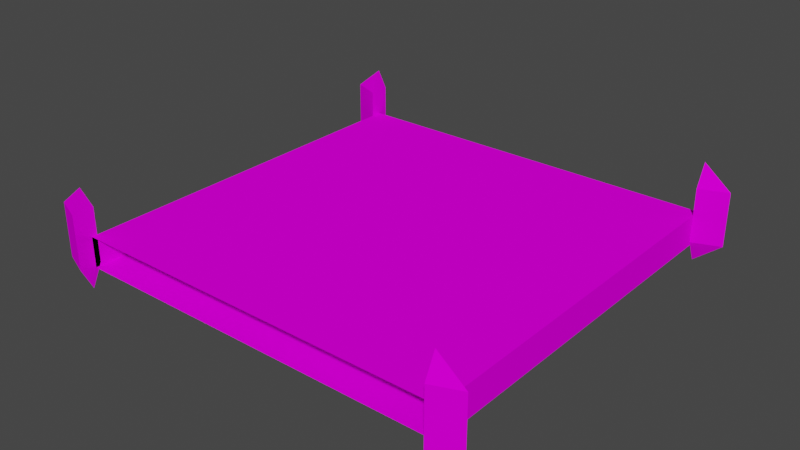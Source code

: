 # Source: Floor.blend  (saved by Blender 3.5.10; exported with 4.5.12 LTS)
import bpy
from mathutils import Matrix  # noqa: F401  (used for matrix-valued properties, if any)

bpy.ops.wm.read_factory_settings(use_empty=True)
scene = bpy.context.scene
scene.name = 'Scene'

# ---- collections
col_collection = bpy.data.collections.new('Collection'); scene.collection.children.link(col_collection)

# ---- images (referenced by path relative to the original .blend; pixels are not part of the script)
import os
ASSET_DIR = os.environ.get("B2B_ASSET_DIR", "")  # directory of the original .blend (textures are referenced by path, not embedded)
HERE = os.path.dirname(os.path.abspath(__file__))  # packed textures are extracted next to this script under _unpacked/

def load_image(name, relpath, width, height, colorspace="sRGB"):
    """Load a texture the original file referenced (path relative to the .blend, or extracted next to this script)."""
    p = next((c for c in (os.path.join(HERE, relpath), os.path.join(ASSET_DIR, relpath)) if relpath and os.path.exists(c)), "")
    if p:
        img = bpy.data.images.load(p, check_existing=True)
        img.name = name
    else:  # same state as the original file: an image datablock whose file is absent (Cycles renders it pink)
        img = bpy.data.images.new(name, width, height)
        img.source = "FILE"
        img.filepath = "//" + (relpath or name)
    img.colorspace_settings.name = colorspace
    return img
img_z3_st_c1_png = load_image('z3_st_c1.png', 'z3_st_c1.png', 1024, 1024, 'sRGB')
img_z3_st_b1_png = load_image('z3_st_b1.png', 'z3_st_b1.png', 1024, 1024, 'sRGB')
img_z3_st_a_png = load_image('z3_st_a.png', 'z3_st_a.png', 1024, 1024, 'sRGB')

# ---- materials (node trees are filled in below, after node groups)
mat_ground_under = bpy.data.materials.new('ground_under')
mat_ground_under.use_transparent_shadow = False
mat_pole1 = bpy.data.materials.new('pole1')
mat_pole1.use_transparent_shadow = False
mat_pole2 = bpy.data.materials.new('pole2')
mat_pole2.use_transparent_shadow = False
mat_ground_side = bpy.data.materials.new('ground_side')
mat_ground_side.use_transparent_shadow = False
mat_ground_sail = bpy.data.materials.new('ground_sail')
mat_ground_sail.use_transparent_shadow = False

# ---- material node trees
mat_ground_under.use_nodes = True; mat_ground_under.node_tree.nodes.clear()
_N = mat_ground_under.node_tree.nodes; _L = mat_ground_under.node_tree.links
n0 = _N.new('ShaderNodeBsdfPrincipled'); n0.name = 'Principled BSDF'; n0.location = (0, 300)
n0.distribution = 'GGX'
n0.subsurface_method = 'RANDOM_WALK_SKIN'
n0.inputs[3].default_value = 1.45
n0.inputs[13].default_value = 0.0
n0.inputs[27].default_value = (0.0, 0.0, 0.0, 1.0)
n0.inputs[28].default_value = 1.0
n1 = _N.new('ShaderNodeOutputMaterial'); n1.name = 'Material Output'; n1.location = (300, 300)
n2 = _N.new('ShaderNodeTexImage'); n2.name = 'Image Texture'; n2.location = (-300, 300)
n2.label = 'Base Color'
n2.image = img_z3_st_c1_png
n3 = _N.new('ShaderNodeRGB'); n3.name = 'RGB'; n3.location = (-300, 0)
n3.label = 'Ambient'
n3.outputs[0].default_value = (0.0, 0.0, 0.0, 1.0)
_L.new(n0.outputs[0], n1.inputs[0])
_L.new(n2.outputs[0], n0.inputs[0])
n1.is_active_output = True
mat_pole1.use_nodes = True; mat_pole1.node_tree.nodes.clear()
_N = mat_pole1.node_tree.nodes; _L = mat_pole1.node_tree.links
n0 = _N.new('ShaderNodeBsdfPrincipled'); n0.name = 'Principled BSDF'; n0.location = (0, 300)
n0.distribution = 'GGX'
n0.subsurface_method = 'RANDOM_WALK_SKIN'
n0.inputs[3].default_value = 1.45
n0.inputs[13].default_value = 0.0
n0.inputs[27].default_value = (0.0, 0.0, 0.0, 1.0)
n0.inputs[28].default_value = 1.0
n1 = _N.new('ShaderNodeOutputMaterial'); n1.name = 'Material Output'; n1.location = (300, 300)
n2 = _N.new('ShaderNodeTexImage'); n2.name = 'Image Texture'; n2.location = (-300, 300)
n2.label = 'Base Color'
n2.image = img_z3_st_c1_png
n3 = _N.new('ShaderNodeRGB'); n3.name = 'RGB'; n3.location = (-300, 0)
n3.label = 'Ambient'
n3.outputs[0].default_value = (0.0, 0.0, 0.0, 1.0)
_L.new(n0.outputs[0], n1.inputs[0])
_L.new(n2.outputs[0], n0.inputs[0])
n1.is_active_output = True
mat_pole2.use_nodes = True; mat_pole2.node_tree.nodes.clear()
_N = mat_pole2.node_tree.nodes; _L = mat_pole2.node_tree.links
n0 = _N.new('ShaderNodeBsdfPrincipled'); n0.name = 'Principled BSDF'; n0.location = (0, 300)
n0.distribution = 'GGX'
n0.subsurface_method = 'RANDOM_WALK_SKIN'
n0.inputs[3].default_value = 1.45
n0.inputs[13].default_value = 0.0
n0.inputs[27].default_value = (0.0, 0.0, 0.0, 1.0)
n0.inputs[28].default_value = 1.0
n1 = _N.new('ShaderNodeOutputMaterial'); n1.name = 'Material Output'; n1.location = (300, 300)
n2 = _N.new('ShaderNodeTexImage'); n2.name = 'Image Texture'; n2.location = (-300, 300)
n2.label = 'Base Color'
n2.image = img_z3_st_b1_png
n3 = _N.new('ShaderNodeRGB'); n3.name = 'RGB'; n3.location = (-300, 0)
n3.label = 'Ambient'
n3.outputs[0].default_value = (0.0, 0.0, 0.0, 1.0)
_L.new(n0.outputs[0], n1.inputs[0])
_L.new(n2.outputs[0], n0.inputs[0])
n1.is_active_output = True
mat_ground_side.use_nodes = True; mat_ground_side.node_tree.nodes.clear()
_N = mat_ground_side.node_tree.nodes; _L = mat_ground_side.node_tree.links
n0 = _N.new('ShaderNodeBsdfPrincipled'); n0.name = 'Principled BSDF'; n0.location = (0, 300)
n0.distribution = 'GGX'
n0.subsurface_method = 'RANDOM_WALK_SKIN'
n0.inputs[3].default_value = 1.45
n0.inputs[13].default_value = 0.0
n0.inputs[27].default_value = (0.0, 0.0, 0.0, 1.0)
n0.inputs[28].default_value = 1.0
n1 = _N.new('ShaderNodeOutputMaterial'); n1.name = 'Material Output'; n1.location = (300, 300)
n2 = _N.new('ShaderNodeTexImage'); n2.name = 'Image Texture'; n2.location = (-300, 300)
n2.label = 'Base Color'
n2.image = img_z3_st_a_png
n3 = _N.new('ShaderNodeRGB'); n3.name = 'RGB'; n3.location = (-300, 0)
n3.label = 'Ambient'
n3.outputs[0].default_value = (0.0, 0.0, 0.0, 1.0)
_L.new(n0.outputs[0], n1.inputs[0])
_L.new(n2.outputs[0], n0.inputs[0])
n1.is_active_output = True
mat_ground_sail.use_nodes = True; mat_ground_sail.node_tree.nodes.clear()
_N = mat_ground_sail.node_tree.nodes; _L = mat_ground_sail.node_tree.links
n0 = _N.new('ShaderNodeBsdfPrincipled'); n0.name = 'Principled BSDF'; n0.location = (0, 300)
n0.distribution = 'GGX'
n0.subsurface_method = 'RANDOM_WALK_SKIN'
n0.inputs[3].default_value = 1.45
n0.inputs[13].default_value = 0.0
n0.inputs[27].default_value = (0.0, 0.0, 0.0, 1.0)
n0.inputs[28].default_value = 1.0
n1 = _N.new('ShaderNodeOutputMaterial'); n1.name = 'Material Output'; n1.location = (300, 300)
n2 = _N.new('ShaderNodeTexImage'); n2.name = 'Image Texture'; n2.location = (-300, 300)
n2.label = 'Base Color'
n2.image = img_z3_st_a_png
n3 = _N.new('ShaderNodeRGB'); n3.name = 'RGB'; n3.location = (-300, 0)
n3.label = 'Ambient'
n3.outputs[0].default_value = (0.0, 0.0, 0.0, 1.0)
_L.new(n0.outputs[0], n1.inputs[0])
_L.new(n2.outputs[0], n0.inputs[0])
n1.is_active_output = True

# ---- world
world_world = bpy.data.worlds.new('World'); scene.world = world_world
world_world.use_nodes = True; world_world.node_tree.nodes.clear()
_N = world_world.node_tree.nodes; _L = world_world.node_tree.links
n0 = _N.new('ShaderNodeOutputWorld'); n0.name = 'World Output'; n0.location = (300, 300)
n1 = _N.new('ShaderNodeBackground'); n1.name = 'Background'; n1.location = (10, 300)
n1.inputs[0].default_value = (0.05088, 0.05088, 0.05088, 1.0)
_L.new(n1.outputs[0], n0.inputs[0])
n0.is_active_output = True
world_world.color = (0.05088, 0.05088, 0.05088)
world_world.use_sun_shadow = False
world_world.sun_shadow_jitter_overblur = 0.0

# ---- meshes
me_3boss_stage = bpy.data.meshes.new('3boss_stage')
me_3boss_stage.from_pydata([(-1.146, 1.015, 0.1411), (-1.002, 1.072, -0.1411), (1.002, 1.072, -0.1411), (1.002, 0.9593, -0.1411), (-1.002, 0.9593, -0.1411), (-1.002, 1.072, 0.1411), (-1.002, 0.9593, 0.1411), (1.002, 1.072, 0.1411), (1.002, 0.9593, 0.1411), (1.146, 1.015, 0.1411), (1.002, 1.015, 0.2578), (1.002, 1.015, -0.2578), (1.146, 1.015, -0.1411), (-1.146, 1.015, -0.1411), (-1.002, 1.015, -0.2578), (-1.002, 1.015, 0.2578), (-1.002, -0.9884, -0.07999), (-1.002, 0.0135, -0.07999), (-1.002, -0.9884, -0.16), (-1.002, 0.0135, -0.16), (1.002, -0.9884, -0.16), (1.002, -0.9884, -0.07999), (1.002, 0.0135, -0.07999), (-1.002, 1.015, -0.16), (-1.002, 1.015, -0.07999), (-1.002, 0.0135, 7.564e-08), (1.002, 1.015, -0.07999), (1.002, 1.015, -0.16), (1.002, 0.0135, -0.16), (1.002, 1.015, -3.617e-12), (-1.002, 1.015, -3.617e-12), (1.002, 0.0135, 7.564e-08), (1.002, -0.9884, 1.513e-07), (-1.002, -0.9884, 1.513e-07), (-1.146, -1.015, 0.1411), (-1.002, -1.072, -0.1411), (1.002, -1.072, -0.1411), (1.002, -0.9593, -0.1411), (-1.002, -0.9593, -0.1411), (-1.002, -1.072, 0.1411), (-1.002, -0.9593, 0.1411), (1.002, -1.072, 0.1411), (1.002, -0.9593, 0.1411), (1.146, -1.015, 0.1411), (1.002, -1.015, 0.2578), (1.002, -1.015, -0.2578), (1.146, -1.015, -0.1411), (-1.146, -1.015, -0.1411), (-1.002, -1.015, -0.2578), (-1.002, -1.015, 0.2578)], [], [(18, 20, 28, 19), (19, 28, 27, 23), (12, 9, 3), (9, 8, 3), (7, 9, 2), (9, 12, 2), (6, 0, 4), (0, 13, 4), (5, 1, 0), (1, 13, 0), (8, 7, 2, 3), (4, 1, 5, 6), (7, 8, 10), (9, 7, 10), (12, 3, 11), (8, 9, 10), (3, 2, 11), (11, 2, 12), (13, 1, 14), (14, 1, 4), (15, 6, 5), (15, 5, 0), (14, 4, 13), (15, 0, 6), (33, 25, 17, 16), (16, 17, 19, 18), (20, 28, 22, 21), (21, 22, 31, 32), (23, 19, 17, 24), (24, 17, 25, 30), (29, 31, 22, 26), (26, 22, 28, 27), (29, 30, 25, 31), (31, 25, 33, 32), (46, 37, 43), (43, 37, 42), (41, 36, 43), (43, 36, 46), (40, 38, 34), (34, 38, 47), (39, 34, 35), (35, 34, 47), (42, 37, 36, 41), (38, 40, 39, 35), (41, 44, 42), (43, 44, 41), (46, 45, 37), (42, 44, 43), (37, 45, 36), (45, 46, 36), (47, 48, 35), (48, 38, 35), (49, 39, 40), (49, 34, 39), (48, 47, 38), (49, 40, 34)])
me_3boss_stage.polygons.foreach_set('material_index', [0, 0, 1, 1, 1, 1, 1, 1, 1, 1, 1, 1, 2, 2, 2, 2, 2, 2, 2, 2, 2, 2, 2, 2, 3, 3, 3, 3, 3, 3, 3, 3, 4, 4, 1, 1, 1, 1, 1, 1, 1, 1, 1, 1, 2, 2, 2, 2, 2, 2, 2, 2, 2, 2, 2, 2])
_uv = me_3boss_stage.uv_layers.new(name='texcoords')
_uv.uv.foreach_set('vector', [1.426, 0.5, 0.5078, 0.5, 0.5078, 0.5, 1.426, 0.5, 1.426, 0.5, 0.5078, 0.5, 0.5078, 0.5, 1.426, 0.5, -2.629, 0.2695, -0.4492, 0.2695, -2.629, 0.3633, -0.4492, 0.2695, -0.4492, 0.3633, -2.629, 0.3633, -0.4492, 0.1777, -0.4492, 0.2695, -2.629, 0.1777, -0.4492, 0.2695, -2.629, 0.2695, -2.629, 0.1777, -0.4492, 0.3633, -0.4492, 0.2695, -2.629, 0.3633, -0.4492, 0.2695, -2.629, 0.2695, -2.629, 0.3633, -0.4492, 0.1777, -2.629, 0.1777, -0.4492, 0.2695, -2.629, 0.1777, -2.629, 0.2695, -0.4492, 0.2695, -0.4492, 0.5781, -0.4492, 0.4707, -2.621, 0.4707, -2.621, 0.5781, -2.621, 0.5781, -2.621, 0.4707, -0.4492, 0.4707, -0.4492, 0.5781, 0.9609, 0.5, 0.9609, 0.5, 0.9609, 0.5, 0.9609, 0.5, 0.9609, 0.5, 0.9609, 0.5, 0.9609, 0.5, 0.9609, 0.5, 0.9609, 0.5, 0.9609, 0.5, 0.9609, 0.5, 0.9609, 0.5, 0.9609, 0.5, 0.9609, 0.5, 0.9609, 0.5, 0.9609, 0.5, 0.9609, 0.5, 0.9609, 0.5, 0.9609, 0.5, 0.9609, 0.5, 0.9609, 0.5, 0.9609, 0.5, 0.9609, 0.5, 0.9609, 0.5, 0.9609, 0.5, 0.9609, 0.5, 0.9609, 0.5, 0.9609, 0.5, 0.9609, 0.5, 0.9609, 0.5, 0.9609, 0.5, 0.9609, 0.5, 0.9609, 0.5, 0.9609, 0.5, 0.9609, 0.5, 0.9609, 0.5, 0.02734, 0.9854, 0.957, 0.9854, 0.957, 0.9238, 0.02734, 0.9238, 0.02734, 0.9238, 0.957, 0.9238, 0.957, 0.9854, 0.02734, 0.9854, 0.02734, 0.9854, 0.957, 0.9854, 0.957, 0.9238, 0.02734, 0.9238, 0.02734, 0.9238, 0.957, 0.9238, 0.957, 0.9854, 0.02734, 0.9854, 0.02734, 0.9854, 0.957, 0.9854, 0.957, 0.9238, 0.02734, 0.9238, 0.02734, 0.9238, 0.957, 0.9238, 0.957, 0.9854, 0.02734, 0.9854, 0.02734, 0.9854, 0.957, 0.9854, 0.957, 0.9238, 0.02734, 0.9238, 0.02734, 0.9238, 0.957, 0.9238, 0.957, 0.9854, 0.02734, 0.9854, 0.02734, 0.02539, 0.02734, 0.9746, 0.957, 0.9746, 0.957, 0.02539, 0.957, 0.02539, 0.957, 0.9746, 0.02734, 0.9746, 0.02734, 0.02539, -2.629, 0.2695, -2.629, 0.3633, -0.4492, 0.2695, -0.4492, 0.2695, -2.629, 0.3633, -0.4492, 0.3633, -0.4492, 0.1777, -2.629, 0.1777, -0.4492, 0.2695, -0.4492, 0.2695, -2.629, 0.1777, -2.629, 0.2695, -0.4492, 0.3633, -2.629, 0.3633, -0.4492, 0.2695, -0.4492, 0.2695, -2.629, 0.3633, -2.629, 0.2695, -0.4492, 0.1777, -0.4492, 0.2695, -2.629, 0.1777, -2.629, 0.1777, -0.4492, 0.2695, -2.629, 0.2695, -0.4492, 0.5781, -2.621, 0.5781, -2.621, 0.4707, -0.4492, 0.4707, -2.621, 0.5781, -0.4492, 0.5781, -0.4492, 0.4707, -2.621, 0.4707, 0.9609, 0.5, 0.9609, 0.5, 0.9609, 0.5, 0.9609, 0.5, 0.9609, 0.5, 0.9609, 0.5, 0.9609, 0.5, 0.9609, 0.5, 0.9609, 0.5, 0.9609, 0.5, 0.9609, 0.5, 0.9609, 0.5, 0.9609, 0.5, 0.9609, 0.5, 0.9609, 0.5, 0.9609, 0.5, 0.9609, 0.5, 0.9609, 0.5, 0.9609, 0.5, 0.9609, 0.5, 0.9609, 0.5, 0.9609, 0.5, 0.9609, 0.5, 0.9609, 0.5, 0.9609, 0.5, 0.9609, 0.5, 0.9609, 0.5, 0.9609, 0.5, 0.9609, 0.5, 0.9609, 0.5, 0.9609, 0.5, 0.9609, 0.5, 0.9609, 0.5, 0.9609, 0.5, 0.9609, 0.5, 0.9609, 0.5])
_ca = me_3boss_stage.color_attributes.new('colors', 'BYTE_COLOR', 'CORNER')
_ca.data.foreach_set('color', [0.6724, 0.2307, 1.0, 1.0, 0.6724, 0.2307, 1.0, 1.0, 0.6724, 0.2307, 1.0, 1.0, 0.6724, 0.2307, 1.0, 1.0, 0.6724, 0.2307, 1.0, 1.0, 0.6724, 0.2307, 1.0, 1.0, 0.6724, 0.2307, 1.0, 1.0, 0.6724, 0.2307, 1.0, 1.0, 0.1248, 0.1248, 0.1248, 1.0, 1.0, 1.0, 1.0, 1.0, 0.1248, 0.1248, 0.1248, 1.0, 1.0, 1.0, 1.0, 1.0, 1.0, 1.0, 1.0, 1.0, 0.1248, 0.1248, 0.1248, 1.0, 0.3325, 0.3325, 0.3325, 1.0, 0.3325, 0.3325, 0.3325, 1.0, 0.03071, 0.03071, 0.03071, 1.0, 0.3325, 0.3325, 0.3325, 1.0, 0.03071, 0.03071, 0.03071, 1.0, 0.03071, 0.03071, 0.03071, 1.0, 1.0, 1.0, 1.0, 1.0, 1.0, 1.0, 1.0, 1.0, 0.1248, 0.1248, 0.1248, 1.0, 1.0, 1.0, 1.0, 1.0, 0.1248, 0.1248, 0.1248, 1.0, 0.1248, 0.1248, 0.1248, 1.0, 0.3325, 0.3325, 0.3325, 1.0, 0.03071, 0.03071, 0.03071, 1.0, 0.3325, 0.3325, 0.3325, 1.0, 0.03071, 0.03071, 0.03071, 1.0, 0.03071, 0.03071, 0.03071, 1.0, 0.3325, 0.3325, 0.3325, 1.0, 1.0, 1.0, 1.0, 1.0, 1.0, 1.0, 1.0, 1.0, 0.03071, 0.03071, 0.03071, 1.0, 0.03071, 0.03071, 0.03071, 1.0, 0.03071, 0.03071, 0.03071, 1.0, 0.03071, 0.03071, 0.03071, 1.0, 1.0, 1.0, 1.0, 1.0, 1.0, 1.0, 1.0, 1.0, 0.5089, 0.5089, 0.5089, 1.0, 0.5089, 0.5089, 0.5089, 1.0, 1.0, 1.0, 1.0, 1.0, 0.5089, 0.5089, 0.5089, 1.0, 0.5089, 0.5089, 0.5089, 1.0, 0.5089, 0.5089, 0.5089, 1.0, 1.0, 1.0, 1.0, 1.0, 1.0, 1.0, 1.0, 1.0, 1.0, 1.0, 1.0, 1.0, 1.0, 1.0, 1.0, 1.0, 1.0, 1.0, 1.0, 1.0, 1.0, 1.0, 1.0, 1.0, 0.5089, 0.5089, 0.5089, 1.0, 0.5089, 0.5089, 0.5089, 1.0, 1.0, 1.0, 1.0, 1.0, 0.5089, 0.5089, 0.5089, 1.0, 0.5089, 0.5089, 0.5089, 1.0, 0.5089, 0.5089, 0.5089, 1.0, 0.5089, 0.5089, 0.5089, 1.0, 0.5089, 0.5089, 0.5089, 1.0, 0.5089, 0.5089, 0.5089, 1.0, 1.0, 1.0, 1.0, 1.0, 0.5089, 0.5089, 0.5089, 1.0, 0.5089, 0.5089, 0.5089, 1.0, 1.0, 1.0, 1.0, 1.0, 0.5089, 0.5089, 0.5089, 1.0, 0.5089, 0.5089, 0.5089, 1.0, 0.5089, 0.5089, 0.5089, 1.0, 0.5089, 0.5089, 0.5089, 1.0, 0.5089, 0.5089, 0.5089, 1.0, 1.0, 1.0, 1.0, 1.0, 1.0, 1.0, 1.0, 1.0, 1.0, 1.0, 1.0, 1.0, 1.0, 1.0, 1.0, 1.0, 1.0, 1.0, 1.0, 1.0, 1.0, 1.0, 1.0, 1.0, 1.0, 0.3763, 1.0, 1.0, 1.0, 0.3763, 1.0, 1.0, 0.7913, 0.2961, 1.0, 1.0, 0.7913, 0.2961, 1.0, 1.0, 0.7913, 0.2961, 1.0, 1.0, 0.7913, 0.2961, 1.0, 1.0, 0.6724, 0.2307, 1.0, 1.0, 0.6724, 0.2307, 1.0, 1.0, 0.6724, 0.2307, 1.0, 1.0, 0.6724, 0.2307, 1.0, 1.0, 0.7913, 0.2961, 1.0, 1.0, 0.7913, 0.2961, 1.0, 1.0, 0.7913, 0.2961, 1.0, 1.0, 0.7913, 0.2961, 1.0, 1.0, 1.0, 0.3763, 1.0, 1.0, 1.0, 0.3763, 1.0, 1.0, 0.6724, 0.2307, 1.0, 1.0, 0.6724, 0.2307, 1.0, 1.0, 0.7913, 0.2961, 1.0, 1.0, 0.7913, 0.2961, 1.0, 1.0, 0.7913, 0.2961, 1.0, 1.0, 0.7913, 0.2961, 1.0, 1.0, 1.0, 0.3763, 1.0, 1.0, 1.0, 0.3763, 1.0, 1.0, 1.0, 0.3763, 1.0, 1.0, 1.0, 0.3763, 1.0, 1.0, 0.7913, 0.2961, 1.0, 1.0, 0.7913, 0.2961, 1.0, 1.0, 0.7913, 0.2961, 1.0, 1.0, 0.7913, 0.2961, 1.0, 1.0, 0.6724, 0.2307, 1.0, 1.0, 0.6724, 0.2307, 1.0, 1.0, 1.0, 0.3763, 1.0, 1.0, 1.0, 0.3763, 1.0, 1.0, 1.0, 0.3763, 1.0, 1.0, 1.0, 0.3763, 1.0, 1.0, 1.0, 0.3763, 1.0, 1.0, 1.0, 0.3763, 1.0, 1.0, 1.0, 0.3763, 1.0, 1.0, 1.0, 0.3763, 1.0, 1.0, 0.1248, 0.1248, 0.1248, 1.0, 0.1248, 0.1248, 0.1248, 1.0, 1.0, 1.0, 1.0, 1.0, 1.0, 1.0, 1.0, 1.0, 0.1248, 0.1248, 0.1248, 1.0, 1.0, 1.0, 1.0, 1.0, 0.3325, 0.3325, 0.3325, 1.0, 0.03071, 0.03071, 0.03071, 1.0, 0.3325, 0.3325, 0.3325, 1.0, 0.3325, 0.3325, 0.3325, 1.0, 0.03071, 0.03071, 0.03071, 1.0, 0.03071, 0.03071, 0.03071, 1.0, 1.0, 1.0, 1.0, 1.0, 0.1248, 0.1248, 0.1248, 1.0, 1.0, 1.0, 1.0, 1.0, 1.0, 1.0, 1.0, 1.0, 0.1248, 0.1248, 0.1248, 1.0, 0.1248, 0.1248, 0.1248, 1.0, 0.3325, 0.3325, 0.3325, 1.0, 0.3325, 0.3325, 0.3325, 1.0, 0.03071, 0.03071, 0.03071, 1.0, 0.03071, 0.03071, 0.03071, 1.0, 0.3325, 0.3325, 0.3325, 1.0, 0.03071, 0.03071, 0.03071, 1.0, 1.0, 1.0, 1.0, 1.0, 0.03071, 0.03071, 0.03071, 1.0, 0.03071, 0.03071, 0.03071, 1.0, 1.0, 1.0, 1.0, 1.0, 0.03071, 0.03071, 0.03071, 1.0, 1.0, 1.0, 1.0, 1.0, 1.0, 1.0, 1.0, 1.0, 0.03071, 0.03071, 0.03071, 1.0, 0.5089, 0.5089, 0.5089, 1.0, 1.0, 1.0, 1.0, 1.0, 0.5089, 0.5089, 0.5089, 1.0, 0.5089, 0.5089, 0.5089, 1.0, 0.5089, 0.5089, 0.5089, 1.0, 0.5089, 0.5089, 0.5089, 1.0, 1.0, 1.0, 1.0, 1.0, 1.0, 1.0, 1.0, 1.0, 1.0, 1.0, 1.0, 1.0, 1.0, 1.0, 1.0, 1.0, 1.0, 1.0, 1.0, 1.0, 1.0, 1.0, 1.0, 1.0, 0.5089, 0.5089, 0.5089, 1.0, 1.0, 1.0, 1.0, 1.0, 0.5089, 0.5089, 0.5089, 1.0, 0.5089, 0.5089, 0.5089, 1.0, 0.5089, 0.5089, 0.5089, 1.0, 0.5089, 0.5089, 0.5089, 1.0, 0.5089, 0.5089, 0.5089, 1.0, 0.5089, 0.5089, 0.5089, 1.0, 0.5089, 0.5089, 0.5089, 1.0, 1.0, 1.0, 1.0, 1.0, 0.5089, 0.5089, 0.5089, 1.0, 0.5089, 0.5089, 0.5089, 1.0, 1.0, 1.0, 1.0, 1.0, 0.5089, 0.5089, 0.5089, 1.0, 0.5089, 0.5089, 0.5089, 1.0, 0.5089, 0.5089, 0.5089, 1.0, 0.5089, 0.5089, 0.5089, 1.0, 0.5089, 0.5089, 0.5089, 1.0, 1.0, 1.0, 1.0, 1.0, 1.0, 1.0, 1.0, 1.0, 1.0, 1.0, 1.0, 1.0, 1.0, 1.0, 1.0, 1.0, 1.0, 1.0, 1.0, 1.0, 1.0, 1.0, 1.0, 1.0])
me_3boss_stage.materials.append(mat_ground_under)
me_3boss_stage.materials.append(mat_pole1)
me_3boss_stage.materials.append(mat_pole2)
me_3boss_stage.materials.append(mat_ground_side)
me_3boss_stage.materials.append(mat_ground_sail)
me_3boss_stage.update()
arm_armature = bpy.data.armatures.new('Armature')  # bones are not reproduced

# ---- objects
ob_armature = bpy.data.objects.new('Armature', arm_armature)
ob_3boss_stage = bpy.data.objects.new('3boss_stage', me_3boss_stage)

# ---- transforms, parenting, visibility, modifiers, constraints
ob_armature.location = (0.0, 0.0, 0.0)
ob_3boss_stage.parent = ob_armature
ob_3boss_stage.location = (0.0, 0.0, 0.0)
_vg = ob_3boss_stage.vertex_groups.new(name='stage')
_vg.add([0, 1, 2, 3, 4, 5, 6, 7, 8, 9, 10, 11, 12, 13, 14, 15, 16, 17, 18, 19, 20, 21, 22, 23, 24, 25, 26, 27, 28, 29, 30, 31, 32, 33, 34, 35, 36, 37, 38, 39, 40, 41, 42, 43, 44, 45, 46, 47, 48, 49], 1.0, 'REPLACE')
_m = ob_3boss_stage.modifiers.new('Armature', 'ARMATURE')
_m.object = ob_armature

# ---- collection membership
col_collection.objects.link(ob_armature)
col_collection.objects.link(ob_3boss_stage)

# ---- scene / render settings (as saved in the file)
scene.frame_start = 1; scene.frame_end = 250; scene.frame_set(1)
scene.render.engine = 'BLENDER_EEVEE_NEXT'
scene.cycles.sampling_pattern = 'TABULATED_SOBOL'
scene.view_settings.view_transform = 'Filmic'
bpy.context.view_layer.update()

# ---- added for rendering (the .blend has no active camera and no usable light): camera, sun
cam_auto = bpy.data.cameras.new('AutoCamera')
cam_auto.lens = 50.0
cam_auto.sensor_width = 36.0
cam_auto.clip_end = 1000.0
ob_auto_camera = bpy.data.objects.new('AutoCamera', cam_auto)
scene.collection.objects.link(ob_auto_camera)
ob_auto_camera.location = (2.9419, -3.53028, 2.35352)
ob_auto_camera.rotation_euler = (1.09748, -7.21219e-08, 0.694738)
scene.camera = ob_auto_camera
light_auto_sun = bpy.data.lights.new('AutoSun', 'SUN')
light_auto_sun.energy = 3.0
light_auto_sun.angle = 0.0523599
ob_auto_sun = bpy.data.objects.new('AutoSun', light_auto_sun)
scene.collection.objects.link(ob_auto_sun)
ob_auto_sun.rotation_euler = (0.872665, 0.174533, 0.523599)
bpy.context.view_layer.update()
